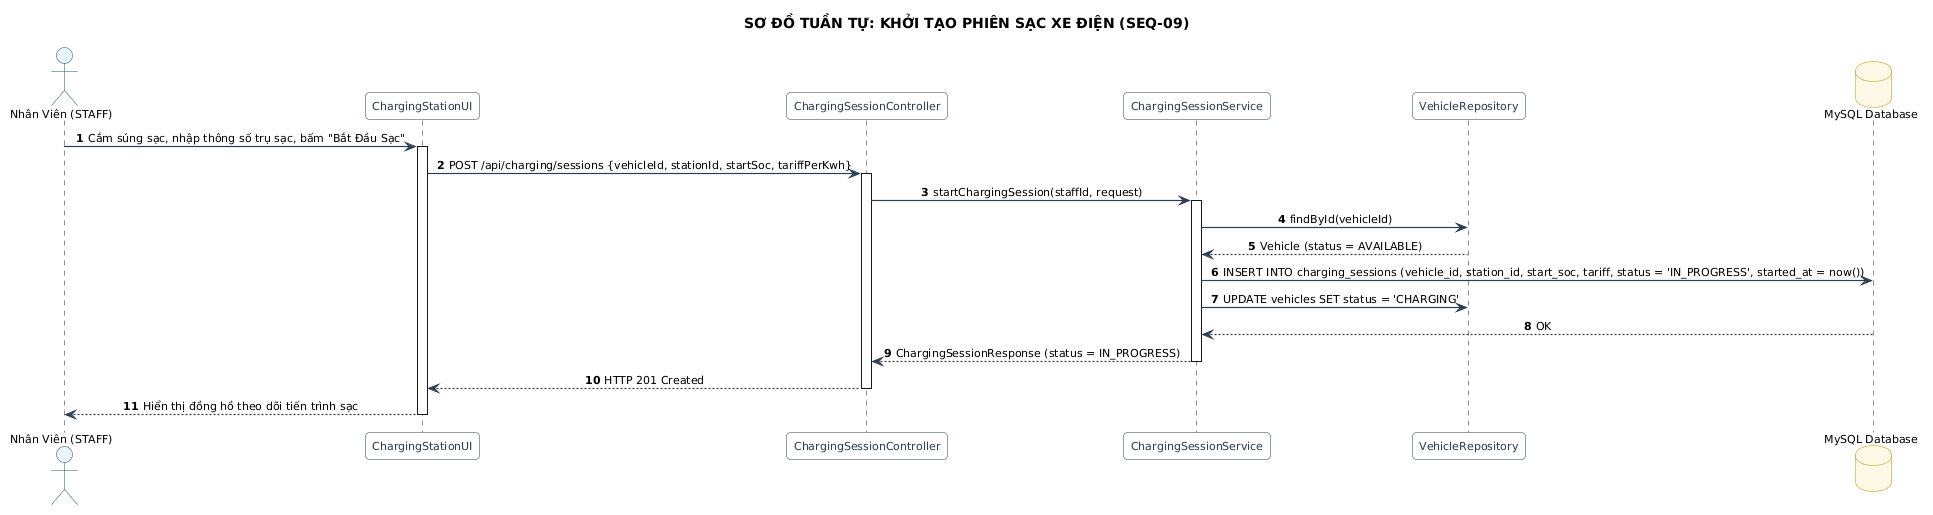

The diagram above was rendered by PlantUML. Its source (embedded in the PNG):
@startuml
title SƠ ĐỒ TUẦN TỰ: KHỞI TẠO PHIÊN SẠC XE ĐIỆN (SEQ-09)
skinparam backgroundColor #FFFFFF
skinparam defaultFontName "Segoe UI"
skinparam defaultFontSize 11
skinparam roundCorner 8
skinparam shadowing false
skinparam ArrowColor #2C3E50
skinparam ArrowThickness 1.2
skinparam sequenceMessageAlign center
skinparam participant {
    BackgroundColor #F8F9FA
    BorderColor #2C3E50
    FontColor #2C3E50
}
skinparam actor {
    BackgroundColor #E8F4F8
    BorderColor #1A5276
}
skinparam database {
    BackgroundColor #FEF9E7
    BorderColor #B7950B
}

autonumber
actor "Nhân Viên (STAFF)" as Staff
participant "ChargingStationUI" as UI
participant "ChargingSessionController" as Controller
participant "ChargingSessionService" as Service
participant "VehicleRepository" as VehRepo
database "MySQL Database" as DB

Staff -> UI : Cắm súng sạc, nhập thông số trụ sạc, bấm "Bắt Đầu Sạc"
activate UI
UI -> Controller : POST /api/charging/sessions {vehicleId, stationId, startSoc, tariffPerKwh}
activate Controller

Controller -> Service : startChargingSession(staffId, request)
activate Service

Service -> VehRepo : findById(vehicleId)
VehRepo --> Service : Vehicle (status = AVAILABLE)

Service -> DB : INSERT INTO charging_sessions (vehicle_id, station_id, start_soc, tariff, status = 'IN_PROGRESS', started_at = now())
Service -> VehRepo : UPDATE vehicles SET status = 'CHARGING'
DB --> Service : OK

Service --> Controller : ChargingSessionResponse (status = IN_PROGRESS)
deactivate Service
Controller --> UI : HTTP 201 Created
deactivate Controller
UI --> Staff : Hiển thị đồng hồ theo dõi tiến trình sạc
deactivate UI
@enduml